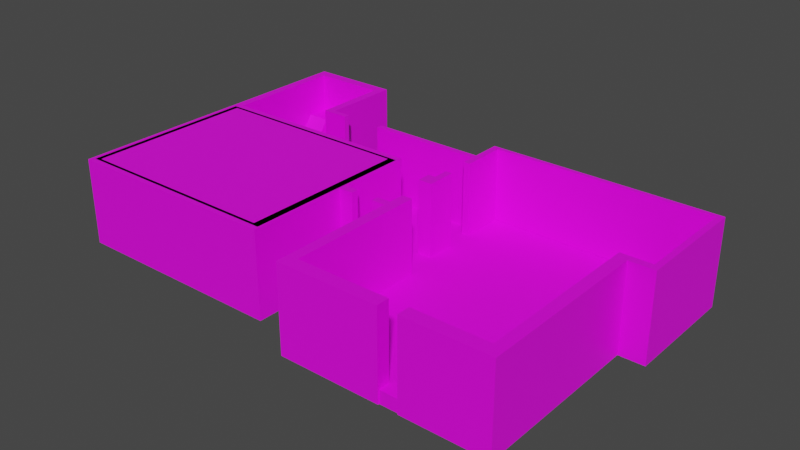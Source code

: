 # Source: pizza_house.blend  (saved by Blender 2.91.10; exported with 4.5.12 LTS)
import bpy
from mathutils import Matrix  # noqa: F401  (used for matrix-valued properties, if any)

bpy.ops.wm.read_factory_settings(use_empty=True)
scene = bpy.context.scene
scene.name = 'Scene'

# ---- collections
col_collection = bpy.data.collections.new('Collection'); scene.collection.children.link(col_collection)
col_collection_2 = bpy.data.collections.new('Collection 2'); scene.collection.children.link(col_collection_2)
col_collection_4 = bpy.data.collections.new('Collection 4'); scene.collection.children.link(col_collection_4)

# ---- images (referenced by path relative to the original .blend; pixels are not part of the script)
import os
ASSET_DIR = os.environ.get("B2B_ASSET_DIR", "")  # directory of the original .blend (textures are referenced by path, not embedded)
HERE = os.path.dirname(os.path.abspath(__file__))  # packed textures are extracted next to this script under _unpacked/

def load_image(name, relpath, width, height, colorspace="sRGB"):
    """Load a texture the original file referenced (path relative to the .blend, or extracted next to this script)."""
    p = next((c for c in (os.path.join(HERE, relpath), os.path.join(ASSET_DIR, relpath)) if relpath and os.path.exists(c)), "")
    if p:
        img = bpy.data.images.load(p, check_existing=True)
        img.name = name
    else:  # same state as the original file: an image datablock whose file is absent (Cycles renders it pink)
        img = bpy.data.images.new(name, width, height)
        img.source = "FILE"
        img.filepath = "//" + (relpath or name)
    img.colorspace_settings.name = colorspace
    return img
img_pizza_png = load_image('pizza.png', 'pizza.png', 1024, 1024, 'sRGB')
img_123ff2fe58086262ea9aad1811ffd2e8_jpg = load_image('123ff2fe58086262ea9aad1811ffd2e8.jpg', '123ff2fe58086262ea9aad1811ffd2e8.jpg', 1024, 1024, 'sRGB')

# ---- materials (node trees are filled in below, after node groups)
mat_material_002 = bpy.data.materials.new('Material.002')
mat_material_002.use_transparent_shadow = False
mat_material_004 = bpy.data.materials.new('Material.004')
mat_material_004.use_transparent_shadow = False
mat_material_003 = bpy.data.materials.new('Material.003')
mat_material_003.use_transparent_shadow = False
mat_material_001 = bpy.data.materials.new('Material.001')
mat_material_001.use_transparent_shadow = False

# ---- material node trees
mat_material_002.use_nodes = True; mat_material_002.node_tree.nodes.clear()
_N = mat_material_002.node_tree.nodes; _L = mat_material_002.node_tree.links
n0 = _N.new('ShaderNodeBsdfPrincipled'); n0.name = 'Principled BSDF'; n0.location = (10, 300)
n0.distribution = 'GGX'
n0.subsurface_method = 'BURLEY'
n0.inputs[3].default_value = 1.45
n0.inputs[27].default_value = (0.0, 0.0, 0.0, 1.0)
n0.inputs[28].default_value = 1.0
n1 = _N.new('ShaderNodeOutputMaterial'); n1.name = 'Material Output'; n1.location = (300, 300)
n2 = _N.new('ShaderNodeTexImage'); n2.name = 'Image Texture'; n2.location = (-369, 190)
n2.image = img_pizza_png
_L.new(n0.outputs[0], n1.inputs[0])
_L.new(n2.outputs[0], n0.inputs[0])
n1.is_active_output = True
mat_material_004.use_nodes = True; mat_material_004.node_tree.nodes.clear()
_N = mat_material_004.node_tree.nodes; _L = mat_material_004.node_tree.links
n0 = _N.new('ShaderNodeBsdfPrincipled'); n0.name = 'Principled BSDF'; n0.location = (10, 300)
n0.distribution = 'GGX'
n0.subsurface_method = 'BURLEY'
n0.inputs[3].default_value = 1.45
n0.inputs[27].default_value = (0.0, 0.0, 0.0, 1.0)
n0.inputs[28].default_value = 1.0
n1 = _N.new('ShaderNodeOutputMaterial'); n1.name = 'Material Output'; n1.location = (300, 300)
n2 = _N.new('ShaderNodeTexImage'); n2.name = 'Image Texture'; n2.location = (-544, 97)
n2.image = img_pizza_png
_L.new(n0.outputs[0], n1.inputs[0])
_L.new(n2.outputs[0], n0.inputs[0])
n1.is_active_output = True
mat_material_003.use_nodes = True; mat_material_003.node_tree.nodes.clear()
_N = mat_material_003.node_tree.nodes; _L = mat_material_003.node_tree.links
n0 = _N.new('ShaderNodeBsdfPrincipled'); n0.name = 'Principled BSDF'; n0.location = (10, 300)
n0.distribution = 'GGX'
n0.subsurface_method = 'BURLEY'
n0.inputs[3].default_value = 1.45
n0.inputs[27].default_value = (0.0, 0.0, 0.0, 1.0)
n0.inputs[28].default_value = 1.0
n1 = _N.new('ShaderNodeOutputMaterial'); n1.name = 'Material Output'; n1.location = (300, 300)
n2 = _N.new('ShaderNodeTexImage'); n2.name = 'Image Texture'; n2.location = (-527, 139)
n2.image = img_pizza_png
_L.new(n0.outputs[0], n1.inputs[0])
_L.new(n2.outputs[0], n0.inputs[0])
n1.is_active_output = True
mat_material_001.use_nodes = True; mat_material_001.node_tree.nodes.clear()
_N = mat_material_001.node_tree.nodes; _L = mat_material_001.node_tree.links
n0 = _N.new('ShaderNodeBsdfPrincipled'); n0.name = 'Principled BSDF'; n0.location = (10, 300)
n0.distribution = 'GGX'
n0.subsurface_method = 'BURLEY'
n0.inputs[3].default_value = 1.45
n0.inputs[27].default_value = (0.0, 0.0, 0.0, 1.0)
n0.inputs[28].default_value = 1.0
n1 = _N.new('ShaderNodeOutputMaterial'); n1.name = 'Material Output'; n1.location = (300, 300)
n2 = _N.new('ShaderNodeTexImage'); n2.name = 'Image Texture'; n2.location = (-311, 97)
n2.image = img_123ff2fe58086262ea9aad1811ffd2e8_jpg
_L.new(n0.outputs[0], n1.inputs[0])
_L.new(n2.outputs[0], n0.inputs[0])
n1.is_active_output = True

# ---- world
world_world = bpy.data.worlds.new('World'); scene.world = world_world
world_world.use_nodes = True; world_world.node_tree.nodes.clear()
_N = world_world.node_tree.nodes; _L = world_world.node_tree.links
n0 = _N.new('ShaderNodeOutputWorld'); n0.name = 'World Output'; n0.location = (300, 300)
n1 = _N.new('ShaderNodeBackground'); n1.name = 'Background'; n1.location = (10, 300)
n1.inputs[0].default_value = (0.05088, 0.05088, 0.05088, 1.0)
_L.new(n1.outputs[0], n0.inputs[0])
n0.is_active_output = True
world_world.color = (0.05088, 0.05088, 0.05088)
world_world.use_sun_shadow = False
world_world.sun_shadow_jitter_overblur = 0.0

# ---- meshes
me_plane_003 = bpy.data.meshes.new('Plane.003')
me_plane_003.from_pydata([(-1.305, 10.76, -1.0), (-1.305, 10.76, 5.707), (-0.6241, 10.76, -1.0), (-0.6241, 10.76, 5.707), (-1.305, 11.57, -1.0), (-1.305, 11.57, 5.707), (-0.6241, 11.57, -1.0), (-0.6241, 11.57, 5.707), (5.107, 10.76, -1.0), (5.107, 10.76, 5.707), (5.107, 11.57, -1.0), (5.107, 11.57, 5.707), (5.781, 10.76, -1.0), (5.781, 10.76, 5.707), (5.781, 11.57, -1.0), (5.781, 11.57, 5.707), (5.107, 5.306, -1.0), (5.107, 5.306, 5.707), (5.781, 5.306, -1.0), (5.781, 5.306, 5.707), (5.107, 4.857, -1.0), (5.107, 4.857, 5.707), (5.781, 4.857, -1.0), (5.781, 4.857, 5.707), (7.194, 5.306, -1.0), (7.194, 5.306, 5.707), (7.194, 4.857, -1.0), (7.194, 4.857, 5.707), (19.53, 5.306, -1.0), (19.53, 5.306, 5.707), (19.53, 4.857, -1.0), (19.53, 4.857, 5.707), (10.55, 5.306, -1.0), (10.55, 4.857, -1.0), (10.55, 5.306, 5.707), (10.55, 4.857, 5.707), (20.06, 5.306, -1.0), (20.06, 5.306, 5.707), (20.06, 4.857, -1.0), (20.06, 4.857, 5.707), (19.53, 7.233, -1.0), (19.53, 7.233, 5.707), (20.06, 7.233, -1.0), (20.06, 7.233, 5.707), (19.53, 7.581, -1.0), (19.53, 7.581, 5.707), (20.06, 7.581, -1.0), (20.06, 7.581, 5.707), (37.13, 7.233, -1.0), (37.13, 7.233, 5.707), (37.13, 7.581, -1.0), (37.13, 7.581, 5.707), (37.59, 7.233, -1.0), (37.59, 7.233, 5.707), (37.59, 7.581, -1.0), (37.59, 7.581, 5.707), (37.13, -0.901, -1.0), (37.13, -0.901, 5.707), (37.59, -0.901, -1.0), (37.59, -0.901, 5.707), (37.13, -1.49, -1.0), (37.13, -1.49, 5.707), (37.59, -1.49, -1.0), (37.59, -1.49, 5.707), (35.64, -0.901, -1.0), (35.64, -0.901, 5.707), (35.64, -1.49, -1.0), (35.64, -1.49, 5.707), (34.75, -0.901, -1.0), (34.75, -0.901, 5.707), (34.75, -1.49, -1.0), (34.75, -1.49, 5.707), (35.64, -13.88, -1.0), (35.64, -13.88, 5.707), (34.75, -13.88, -1.0), (34.75, -13.88, 5.707), (35.64, -14.9, -1.0), (35.64, -14.9, 5.707), (34.75, -14.9, -1.0), (34.75, -14.9, 5.707), (20.51, -13.88, -1.0), (20.51, -13.88, 5.707), (20.51, -14.9, -1.0), (20.51, -14.9, 5.707), (19.68, -13.88, -1.0), (19.68, -13.88, 5.707), (19.68, -14.9, -1.0), (19.68, -14.9, 5.707), (20.51, -3.154, -1.0), (20.51, -3.154, 5.707), (19.68, -3.154, -1.0), (19.68, -3.154, 5.707), (19.53, 3.84, -1.0), (19.53, 3.84, 5.707), (20.06, 3.84, -1.0), (20.06, 3.84, 5.707), (19.53, 1.753, -1.0), (19.53, 1.753, 5.707), (20.06, 1.753, -1.0), (20.06, 1.753, 5.707), (19.53, -0.5479, -1.0), (19.53, -0.5479, 5.707), (20.06, -0.5479, -1.0), (20.06, -0.5479, 5.707), (19.53, 0.5492, 5.707), (20.06, 0.5492, 5.707), (19.53, 0.5492, -1.0), (20.06, 0.5492, -1.0), (18.95, -0.5479, -1.0), (18.95, -0.5479, 5.707), (18.95, 0.5492, 5.707), (18.95, 0.5492, -1.0), (20.51, -4.428, 5.707), (19.68, -4.428, 5.707), (19.68, -4.428, -1.0), (20.51, -4.428, -1.0), (19.68, -5.01, 5.707), (19.68, -5.01, -1.0), (20.51, -5.01, -1.0), (20.51, -5.01, 5.707), (18.61, -4.428, 5.707), (18.61, -4.428, -1.0), (18.61, -5.01, 5.707), (18.61, -5.01, -1.0), (16.83, -4.428, 5.707), (16.83, -4.428, -1.0), (16.83, -5.01, 5.707), (16.83, -5.01, -1.0), (15.75, -4.428, 5.707), (15.75, -4.428, -1.0), (15.75, -5.01, 5.707), (15.75, -5.01, -1.0), (27.59, -13.88, 5.707), (27.59, -14.9, 5.707), (27.59, -13.88, -1.0), (27.59, -14.9, -1.0), (29.06, -14.9, -1.0), (29.06, -13.88, -1.0), (29.06, -13.88, 5.707), (29.06, -14.9, 5.707), (-0.6241, 0.7757, -1.0), (-0.6241, 0.7757, 5.707), (-0.6241, 1.442, -1.0), (-0.6241, 1.442, 5.707), (15.05, 0.7757, -1.0), (15.05, 0.7757, 5.707), (15.05, 1.442, -1.0), (15.05, 1.442, 5.707), (15.75, 0.7757, -1.0), (15.75, 0.7757, 5.707), (15.75, 1.442, -1.0), (15.75, 1.442, 5.707), (15.05, -12.28, -1.0), (15.05, -12.28, 5.707), (15.75, -12.28, -1.0), (15.75, -12.28, 5.707), (15.05, -12.91, -1.0), (15.05, -12.91, 5.707), (15.75, -12.91, -1.0), (15.75, -12.91, 5.707), (-0.6241, -12.28, -1.0), (-0.6241, -12.28, 5.707), (-0.6241, -12.91, -1.0), (-0.6241, -12.91, 5.707), (-1.305, -12.28, -1.0), (-1.305, -12.28, 5.707), (-1.305, -12.91, -1.0), (-1.305, -12.91, 5.707), (-1.305, 0.7757, -1.0), (-1.305, 0.7757, 5.707), (-1.305, 1.442, -1.0), (-1.305, 1.442, 5.707), (8.186, 1.442, -1.0), (8.186, 1.442, 5.707), (8.186, 0.7757, -1.0), (8.186, 0.7757, 5.707), (6.186, 1.442, -1.0), (6.186, 0.7757, 5.707), (6.186, 1.442, 5.707), (6.186, 0.7757, -1.0), (8.186, 0.7757, 3.714), (6.186, 0.7757, 3.714), (15.05, -5.01, -1.0), (-1.305, 1.442, 5.707), (8.186, 1.442, 3.714), (6.186, 1.442, 3.714), (15.05, -5.01, 5.707), (15.05, -4.428, -1.0), (15.05, -4.428, 5.707)], [], [(170, 183, 1, 0), (1, 3, 7, 5), (2, 3, 143, 142), (0, 2, 142, 170), (3, 1, 183, 143), (4, 5, 7, 6), (0, 1, 5, 4), (7, 3, 9, 11), (2, 0, 4, 6), (8, 10, 14, 12), (2, 6, 10, 8), (3, 2, 8, 9), (6, 7, 11, 10), (13, 12, 14, 15), (10, 11, 15, 14), (11, 9, 13, 15), (12, 13, 19, 18), (16, 18, 22, 20), (13, 9, 17, 19), (8, 12, 18, 16), (9, 8, 16, 17), (21, 20, 22, 23), (17, 16, 20, 21), (19, 17, 21, 23), (19, 23, 27, 25), (33, 32, 28, 30), (23, 22, 26, 27), (18, 19, 25, 24), (22, 18, 24, 26), (29, 31, 39, 37), (32, 34, 29, 28), (34, 35, 31, 29), (35, 33, 30, 31), (96, 97, 99, 98), (92, 94, 95, 93), (33, 35, 34, 32), (24, 25, 27, 26), (36, 37, 39, 38), (31, 30, 92, 93), (30, 28, 36, 38), (36, 28, 40, 42), (43, 42, 48, 49), (29, 37, 43, 41), (28, 29, 41, 40), (37, 36, 42, 43), (44, 45, 47, 46), (41, 43, 47, 45), (40, 41, 45, 44), (42, 40, 44, 46), (51, 49, 53, 55), (42, 46, 50, 48), (47, 43, 49, 51), (46, 47, 51, 50), (53, 52, 54, 55), (50, 51, 55, 54), (48, 50, 54, 52), (53, 49, 57, 59), (59, 57, 61, 63), (52, 53, 59, 58), (48, 52, 58, 56), (49, 48, 56, 57), (61, 60, 62, 63), (57, 56, 64, 65), (56, 58, 62, 60), (58, 59, 63, 62), (67, 65, 69, 71), (56, 60, 66, 64), (61, 57, 65, 67), (60, 61, 67, 66), (69, 68, 70, 71), (65, 64, 68, 69), (64, 66, 70, 68), (70, 66, 72, 74), (74, 72, 76, 78), (67, 71, 75, 73), (71, 70, 74, 75), (66, 67, 73, 72), (76, 77, 79, 78), (133, 132, 81, 83), (73, 75, 79, 77), (72, 73, 77, 76), (83, 81, 85, 87), (132, 134, 80, 81), (134, 135, 82, 80), (135, 133, 83, 82), (85, 84, 86, 87), (82, 83, 87, 86), (80, 82, 86, 84), (113, 112, 89, 91), (89, 88, 90, 91), (114, 113, 91, 90), (115, 114, 90, 88), (112, 115, 88, 89), (99, 97, 104, 105), (38, 39, 95, 94), (30, 38, 94, 92), (39, 31, 93, 95), (105, 104, 101, 103), (97, 96, 106, 104), (96, 98, 107, 106), (98, 99, 105, 107), (101, 100, 102, 103), (100, 101, 109, 108), (106, 107, 102, 100), (107, 105, 103, 102), (110, 111, 108, 109), (104, 106, 111, 110), (106, 100, 108, 111), (101, 104, 110, 109), (119, 118, 115, 112), (118, 117, 114, 115), (117, 116, 122, 123), (116, 119, 112, 113), (85, 81, 119, 116), (84, 85, 116, 117), (80, 84, 117, 118), (81, 80, 118, 119), (114, 117, 123, 121), (116, 113, 120, 122), (113, 114, 121, 120), (125, 127, 131, 129), (124, 125, 129, 128), (127, 126, 130, 131), (126, 124, 128, 130), (121, 123, 122, 120), (125, 124, 126, 127), (138, 137, 136, 139), (133, 135, 134, 132), (79, 75, 138, 139), (75, 74, 137, 138), (74, 78, 136, 137), (78, 79, 139, 136), (142, 140, 168, 170), (184, 173, 147), (186, 182, 152, 153), (181, 177, 141), (172, 146, 144, 174), (178, 143, 141, 177), (144, 146, 150, 148), (147, 145, 149, 151), (152, 154, 158, 156), (182, 131, 154, 152), (130, 186, 153, 155), (157, 156, 158, 159), (152, 156, 162, 160), (155, 153, 157, 159), (160, 162, 166, 164), (153, 152, 160, 161), (157, 153, 161, 163), (165, 164, 166, 167), (163, 161, 165, 167), (169, 171, 183), (165, 161, 141, 169), (141, 143, 171, 169), (165, 169, 168, 164), (164, 168, 140, 160), (147, 173, 175, 145), (145, 175, 180), (185, 178, 173, 184), (143, 178, 185), (142, 176, 179, 140), (173, 178, 177, 175), (180, 175, 177, 181), (172, 174, 180, 184), (144, 145, 180, 174), (140, 141, 161, 160), (179, 181, 141, 140), (142, 143, 185, 176), (180, 181, 185, 184), (168, 169, 183, 170), (162, 163, 167, 166), (156, 157, 163, 162), (154, 155, 159, 158), (131, 130, 155, 154), (146, 147, 151, 150), (150, 151, 149, 148), (172, 184, 147, 146), (179, 176, 185, 181), (128, 188, 186, 130), (187, 129, 131, 182), (188, 187, 182, 186), (145, 144, 187, 188), (144, 148, 129, 187), (149, 145, 188, 128), (148, 149, 128, 129)])
_uv = me_plane_003.uv_layers.new(name='UVMap')
_uv.uv.foreach_set('vector', [0.6986, 0.2857, 0.6986, 0.7143, 1.294, 0.7143, 1.294, 0.2857, -0.7427, 1.294, -0.6992, 1.294, -0.6992, 1.346, -0.7427, 1.346, 1.294, 0.2857, 1.294, 0.7143, 0.6986, 0.7143, 0.6986, 0.2857, -0.7427, 1.294, -0.6992, 1.294, -0.6992, 0.6986, -0.7427, 0.6986, -0.6992, 1.294, -0.7427, 1.294, -0.7427, 0.6986, -0.6992, 0.6986, -0.7427, 0.2857, -0.7427, 0.7143, -0.6992, 0.7143, -0.6992, 0.2857, 1.294, 0.2857, 1.294, 0.7143, 1.346, 0.7143, 1.346, 0.2857, -0.6992, 1.346, -0.6992, 1.294, -0.333, 1.294, -0.333, 1.346, -0.6992, 1.294, -0.7427, 1.294, -0.7427, 1.346, -0.6992, 1.346, -0.333, 1.294, -0.333, 1.346, -0.2899, 1.346, -0.2899, 1.294, -0.6992, 1.294, -0.6992, 1.346, -0.333, 1.346, -0.333, 1.294, -0.6992, 0.7143, -0.6992, 0.2857, -0.333, 0.2857, -0.333, 0.7143, -0.6992, 0.2857, -0.6992, 0.7143, -0.333, 0.7143, -0.333, 0.2857, 1.294, 0.7143, 1.294, 0.2857, 1.346, 0.2857, 1.346, 0.7143, -0.333, 0.2857, -0.333, 0.7143, -0.2899, 0.7143, -0.2899, 0.2857, -0.333, 1.346, -0.333, 1.294, -0.2899, 1.294, -0.2899, 1.346, 1.294, 0.2857, 1.294, 0.7143, 0.9455, 0.7143, 0.9455, 0.2857, -0.333, 0.9455, -0.2899, 0.9455, -0.2899, 0.9168, -0.333, 0.9168, -0.2899, 1.294, -0.333, 1.294, -0.333, 0.9455, -0.2899, 0.9455, -0.333, 1.294, -0.2899, 1.294, -0.2899, 0.9455, -0.333, 0.9455, 1.294, 0.7143, 1.294, 0.2857, 0.9455, 0.2857, 0.9455, 0.7143, -0.333, 0.7143, -0.333, 0.2857, -0.2899, 0.2857, -0.2899, 0.7143, 0.9455, 0.7143, 0.9455, 0.2857, 0.9168, 0.2857, 0.9168, 0.7143, -0.2899, 0.9455, -0.333, 0.9455, -0.333, 0.9168, -0.2899, 0.9168, -0.2899, 0.9455, -0.2899, 0.9168, -0.1996, 0.9168, -0.1996, 0.9455, 0.01457, 0.9168, 0.01457, 0.9455, 0.5886, 0.9455, 0.5886, 0.9168, -0.2899, 0.7143, -0.2899, 0.2857, -0.1996, 0.2857, -0.1996, 0.7143, -0.2899, 0.2857, -0.2899, 0.7143, -0.1996, 0.7143, -0.1996, 0.2857, -0.2899, 0.9168, -0.2899, 0.9455, -0.1996, 0.9455, -0.1996, 0.9168, 0.5886, 0.9455, 0.5886, 0.9168, 0.6228, 0.9168, 0.6228, 0.9455, 0.01457, 0.2857, 0.01457, 0.7143, 0.5886, 0.7143, 0.5886, 0.2857, 0.01457, 0.9455, 0.01457, 0.9168, 0.5886, 0.9168, 0.5886, 0.9455, 0.01457, 0.7143, 0.01457, 0.2857, 0.5886, 0.2857, 0.5886, 0.7143, 0.5886, 0.2857, 0.5886, 0.7143, 0.6228, 0.7143, 0.6228, 0.2857, 0.5886, 0.2857, 0.6228, 0.2857, 0.6228, 0.7143, 0.5886, 0.7143, 0.9168, 0.2857, 0.9168, 0.7143, 0.9455, 0.7143, 0.9455, 0.2857, 0.9455, 0.2857, 0.9455, 0.7143, 0.9168, 0.7143, 0.9168, 0.2857, 0.9455, 0.2857, 0.9455, 0.7143, 0.9168, 0.7143, 0.9168, 0.2857, 0.9168, 0.7143, 0.9168, 0.2857, 0.8518, 0.2857, 0.8518, 0.7143, 0.5886, 0.9168, 0.5886, 0.9455, 0.6228, 0.9455, 0.6228, 0.9168, 0.6228, 0.9455, 0.5886, 0.9455, 0.5886, 1.069, 0.6228, 1.069, 0.6228, 0.7143, 0.6228, 0.2857, 1.714, 0.2857, 1.714, 0.7143, 0.5886, 0.9455, 0.6228, 0.9455, 0.6228, 1.069, 0.5886, 1.069, 0.9455, 0.2857, 0.9455, 0.7143, 1.069, 0.7143, 1.069, 0.2857, 0.9455, 0.7143, 0.9455, 0.2857, 1.069, 0.2857, 1.069, 0.7143, 0.5886, 0.2857, 0.5886, 0.7143, 0.6228, 0.7143, 0.6228, 0.2857, 0.5886, 1.069, 0.6228, 1.069, 0.6228, 1.091, 0.5886, 1.091, 1.069, 0.2857, 1.069, 0.7143, 1.091, 0.7143, 1.091, 0.2857, 0.6228, 1.069, 0.5886, 1.069, 0.5886, 1.091, 0.6228, 1.091, 1.714, 1.091, 1.714, 1.069, 1.743, 1.069, 1.743, 1.091, 0.6228, 1.069, 0.6228, 1.091, 1.714, 1.091, 1.714, 1.069, 0.6228, 1.091, 0.6228, 1.069, 1.714, 1.069, 1.714, 1.091, 0.6228, 0.2857, 0.6228, 0.7143, 1.714, 0.7143, 1.714, 0.2857, 1.069, 0.7143, 1.069, 0.2857, 1.091, 0.2857, 1.091, 0.7143, 1.714, 0.2857, 1.714, 0.7143, 1.743, 0.7143, 1.743, 0.2857, 1.714, 1.069, 1.714, 1.091, 1.743, 1.091, 1.743, 1.069, 1.743, 1.069, 1.714, 1.069, 1.714, 0.5488, 1.743, 0.5488, 1.743, 0.5488, 1.714, 0.5488, 1.714, 0.5112, 1.743, 0.5112, 1.069, 0.2857, 1.069, 0.7143, 0.5488, 0.7143, 0.5488, 0.2857, 1.714, 1.069, 1.743, 1.069, 1.743, 0.5488, 1.714, 0.5488, 1.069, 0.7143, 1.069, 0.2857, 0.5488, 0.2857, 0.5488, 0.7143, 1.714, 0.7143, 1.714, 0.2857, 1.743, 0.2857, 1.743, 0.7143, 1.714, 0.7143, 1.714, 0.2857, 1.618, 0.2857, 1.618, 0.7143, 1.714, 0.5488, 1.743, 0.5488, 1.743, 0.5112, 1.714, 0.5112, 0.5488, 0.2857, 0.5488, 0.7143, 0.5112, 0.7143, 0.5112, 0.2857, 1.618, 0.5112, 1.618, 0.5488, 1.561, 0.5488, 1.561, 0.5112, 1.714, 0.5488, 1.714, 0.5112, 1.618, 0.5112, 1.618, 0.5488, 1.714, 0.5112, 1.714, 0.5488, 1.618, 0.5488, 1.618, 0.5112, 1.714, 0.2857, 1.714, 0.7143, 1.618, 0.7143, 1.618, 0.2857, 0.5488, 0.7143, 0.5488, 0.2857, 0.5112, 0.2857, 0.5112, 0.7143, 1.618, 0.7143, 1.618, 0.2857, 1.561, 0.2857, 1.561, 0.7143, 1.618, 0.5488, 1.618, 0.5112, 1.561, 0.5112, 1.561, 0.5488, 1.561, 0.5112, 1.618, 0.5112, 1.618, -0.2806, 1.561, -0.2806, 1.561, -0.2806, 1.618, -0.2806, 1.618, -0.3456, 1.561, -0.3456, 1.618, 0.5112, 1.561, 0.5112, 1.561, -0.2806, 1.618, -0.2806, 0.5112, 0.7143, 0.5112, 0.2857, -0.2806, 0.2857, -0.2806, 0.7143, 0.5112, 0.2857, 0.5112, 0.7143, -0.2806, 0.7143, -0.2806, 0.2857, 1.618, 0.2857, 1.618, 0.7143, 1.561, 0.7143, 1.561, 0.2857, 1.103, -0.3456, 1.103, -0.2806, 0.6515, -0.2806, 0.6515, -0.3456, 1.618, -0.2806, 1.561, -0.2806, 1.561, -0.3456, 1.618, -0.3456, -0.2806, 0.2857, -0.2806, 0.7143, -0.3456, 0.7143, -0.3456, 0.2857, 0.6515, -0.3456, 0.6515, -0.2806, 0.5983, -0.2806, 0.5983, -0.3456, 1.103, 0.7143, 1.103, 0.2857, 0.6515, 0.2857, 0.6515, 0.7143, 1.103, -0.2806, 1.103, -0.3456, 0.6515, -0.3456, 0.6515, -0.2806, 1.103, 0.2857, 1.103, 0.7143, 0.6515, 0.7143, 0.6515, 0.2857, -0.2806, 0.7143, -0.2806, 0.2857, -0.3456, 0.2857, -0.3456, 0.7143, 0.6515, 0.2857, 0.6515, 0.7143, 0.5983, 0.7143, 0.5983, 0.2857, 0.6515, -0.2806, 0.6515, -0.3456, 0.5983, -0.3456, 0.5983, -0.2806, 0.5983, 0.3235, 0.6515, 0.3235, 0.6515, 0.4049, 0.5983, 0.4049, 0.6515, 0.7143, 0.6515, 0.2857, 0.5983, 0.2857, 0.5983, 0.7143, 0.3235, 0.2857, 0.3235, 0.7143, 0.4049, 0.7143, 0.4049, 0.2857, 0.6515, 0.3235, 0.5983, 0.3235, 0.5983, 0.4049, 0.6515, 0.4049, 0.3235, 0.7143, 0.3235, 0.2857, 0.4049, 0.2857, 0.4049, 0.7143, 0.6228, 0.7184, 0.5886, 0.7184, 0.5886, 0.6415, 0.6228, 0.6415, 0.9168, 0.2857, 0.9168, 0.7143, 0.8518, 0.7143, 0.8518, 0.2857, 0.5886, 0.9168, 0.6228, 0.9168, 0.6228, 0.8518, 0.5886, 0.8518, 0.6228, 0.9168, 0.5886, 0.9168, 0.5886, 0.8518, 0.6228, 0.8518, 0.6228, 0.6415, 0.5886, 0.6415, 0.5886, 0.5714, 0.6228, 0.5714, 0.7184, 0.7143, 0.7184, 0.2857, 0.6415, 0.2857, 0.6415, 0.7143, 0.5886, 0.7184, 0.6228, 0.7184, 0.6228, 0.6415, 0.5886, 0.6415, 0.7184, 0.2857, 0.7184, 0.7143, 0.6415, 0.7143, 0.6415, 0.2857, 0.5886, 0.7143, 0.5886, 0.2857, 0.6228, 0.2857, 0.6228, 0.7143, 0.5886, 0.2857, 0.5886, 0.7143, 0.5518, 0.7143, 0.5518, 0.2857, 0.5886, 0.6415, 0.6228, 0.6415, 0.6228, 0.5714, 0.5886, 0.5714, 0.6415, 0.2857, 0.6415, 0.7143, 0.5714, 0.7143, 0.5714, 0.2857, 0.6415, 0.7143, 0.6415, 0.2857, 0.5714, 0.2857, 0.5714, 0.7143, 0.5886, 0.7143, 0.5886, 0.2857, 0.5518, 0.2857, 0.5518, 0.7143, 0.5886, 0.6415, 0.5886, 0.5714, 0.5518, 0.5714, 0.5518, 0.6415, 0.5886, 0.5714, 0.5886, 0.6415, 0.5518, 0.6415, 0.5518, 0.5714, 0.2862, 0.7143, 0.2862, 0.2857, 0.3235, 0.2857, 0.3235, 0.7143, 0.6515, 0.2862, 0.5983, 0.2862, 0.5983, 0.3235, 0.6515, 0.3235, 0.5983, 0.2857, 0.5983, 0.7143, 0.5299, 0.7143, 0.5299, 0.2857, 0.5983, 0.2862, 0.6515, 0.2862, 0.6515, 0.3235, 0.5983, 0.3235, 0.5983, -0.2806, 0.6515, -0.2806, 0.6515, 0.2862, 0.5983, 0.2862, -0.2806, 0.2857, -0.2806, 0.7143, 0.2862, 0.7143, 0.2862, 0.2857, 0.6515, -0.2806, 0.5983, -0.2806, 0.5983, 0.2862, 0.6515, 0.2862, -0.2806, 0.7143, -0.2806, 0.2857, 0.2862, 0.2857, 0.2862, 0.7143, 0.5983, 0.3235, 0.5983, 0.2862, 0.5299, 0.2862, 0.5299, 0.3235, 0.5983, 0.2862, 0.5983, 0.3235, 0.5299, 0.3235, 0.5299, 0.2862, 0.5983, 0.7143, 0.5983, 0.2857, 0.5299, 0.2857, 0.5299, 0.7143, 0.4159, 0.3235, 0.4159, 0.2862, 0.3469, 0.2862, 0.3469, 0.3235, 0.4159, 0.7143, 0.4159, 0.2857, 0.3469, 0.2857, 0.3469, 0.7143, 0.4159, 0.2857, 0.4159, 0.7143, 0.3469, 0.7143, 0.3469, 0.2857, 0.4159, 0.2862, 0.4159, 0.3235, 0.3469, 0.3235, 0.3469, 0.2862, 0.3235, 0.2857, 0.2862, 0.2857, 0.2862, 0.7143, 0.3235, 0.7143, 0.3235, 0.2857, 0.3235, 0.7143, 0.2862, 0.7143, 0.2862, 0.2857, -0.2806, 0.7143, -0.2806, 0.2857, -0.3456, 0.2857, -0.3456, 0.7143, -0.3456, 0.7143, -0.3456, 0.2857, -0.2806, 0.2857, -0.2806, 0.7143, 1.561, -0.3456, 1.561, -0.2806, 1.197, -0.2806, 1.197, -0.3456, 1.561, 0.7143, 1.561, 0.2857, 1.197, 0.2857, 1.197, 0.7143, 1.561, -0.2806, 1.561, -0.3456, 1.197, -0.3456, 1.197, -0.2806, 1.561, 0.2857, 1.561, 0.7143, 1.197, 0.7143, 1.197, 0.2857, -0.6992, 0.6986, -0.6992, 0.656, -0.7427, 0.656, -0.7427, 0.6986, -0.1362, 0.587, -0.1362, 0.7143, 0.3026, 0.7143, 0.2862, 0.7143, 0.2862, 0.2857, -0.178, 0.2857, -0.178, 0.7143, -0.264, 0.587, -0.264, 0.7143, -0.6992, 0.7143, -0.1362, 0.6986, 0.3026, 0.6986, 0.3026, 0.656, -0.1362, 0.656, -0.264, 0.6986, -0.6992, 0.6986, -0.6992, 0.656, -0.264, 0.656, 0.3026, 0.656, 0.3026, 0.6986, 0.3469, 0.6986, 0.3469, 0.656, 0.3026, 0.6986, 0.3026, 0.656, 0.3469, 0.656, 0.3469, 0.6986, 0.3026, -0.178, 0.3469, -0.178, 0.3469, -0.2186, 0.3026, -0.2186, 0.3026, 0.2862, 0.3469, 0.2862, 0.3469, -0.178, 0.3026, -0.178, 0.3469, 0.2862, 0.3026, 0.2862, 0.3026, -0.178, 0.3469, -0.178, 0.3026, 0.7143, 0.3026, 0.2857, 0.3469, 0.2857, 0.3469, 0.7143, 0.3026, -0.178, 0.3026, -0.2186, -0.6992, -0.2186, -0.6992, -0.178, 0.3469, -0.178, 0.3026, -0.178, 0.3026, -0.2186, 0.3469, -0.2186, -0.6992, -0.178, -0.6992, -0.2186, -0.7427, -0.2186, -0.7427, -0.178, 0.3026, 0.7143, 0.3026, 0.2857, -0.6992, 0.2857, -0.6992, 0.7143, 0.3026, -0.2186, 0.3026, -0.178, -0.6992, -0.178, -0.6992, -0.2186, -0.178, 0.7143, -0.178, 0.2857, -0.2186, 0.2857, -0.2186, 0.7143, -0.6992, -0.2186, -0.6992, -0.178, -0.7427, -0.178, -0.7427, -0.2186, -0.7427, 0.656, -0.7427, 0.6986, -0.7427, 0.6986, -0.7427, -0.178, -0.6992, -0.178, -0.6992, 0.656, -0.7427, 0.656, -0.6992, 0.656, -0.6992, 0.6986, -0.7427, 0.6986, -0.7427, 0.656, -0.178, 0.7143, 0.656, 0.7143, 0.656, 0.2857, -0.178, 0.2857, -0.7427, -0.178, -0.7427, 0.656, -0.6992, 0.656, -0.6992, -0.178, 0.3026, 0.6986, -0.1362, 0.6986, -0.1362, 0.656, 0.3026, 0.656, 0.3026, 0.7143, -0.1362, 0.7143, -0.1362, 0.587, -0.264, 0.587, -0.264, 0.7143, -0.1362, 0.7143, -0.1362, 0.587, -0.6992, 0.7143, -0.264, 0.7143, -0.264, 0.587, -0.6992, 0.6986, -0.264, 0.6986, -0.264, 0.656, -0.6992, 0.656, -0.1362, 0.6986, -0.264, 0.6986, -0.264, 0.656, -0.1362, 0.656, -0.1362, 0.587, -0.1362, 0.7143, -0.264, 0.7143, -0.264, 0.587, 0.6986, 0.2857, 0.656, 0.2857, 0.656, 0.587, 0.6986, 0.587, 0.3026, 0.2857, 0.3026, 0.7143, -0.1362, 0.587, -0.1362, 0.2857, 0.656, 0.2857, 0.656, 0.7143, -0.178, 0.7143, -0.178, 0.2857, -0.264, 0.2857, -0.264, 0.587, -0.6992, 0.7143, -0.6992, 0.2857, -0.6992, 0.2857, -0.6992, 0.7143, -0.264, 0.587, -0.264, 0.2857, -0.1362, 0.656, -0.264, 0.656, -0.264, 0.6986, -0.1362, 0.6986, 0.656, 0.2857, 0.656, 0.7143, 0.6986, 0.7143, 0.6986, 0.2857, -0.6992, 0.2857, -0.6992, 0.7143, -0.7427, 0.7143, -0.7427, 0.2857, 0.3026, 0.2857, 0.3026, 0.7143, -0.6992, 0.7143, -0.6992, 0.2857, -0.178, 0.2857, -0.178, 0.7143, -0.2186, 0.7143, -0.2186, 0.2857, 0.2862, 0.2857, 0.2862, 0.7143, -0.178, 0.7143, -0.178, 0.2857, 0.3026, 0.2857, 0.3026, 0.7143, 0.3469, 0.7143, 0.3469, 0.2857, 0.6986, 0.2857, 0.6986, 0.7143, 0.656, 0.7143, 0.656, 0.2857, -0.1362, 0.2857, -0.1362, 0.587, 0.3026, 0.7143, 0.3026, 0.2857, 0.656, 0.2857, 0.6986, 0.2857, 0.6986, 0.587, 0.656, 0.587, 0.3469, 0.3235, 0.3026, 0.3235, 0.3026, 0.2862, 0.3469, 0.2862, 0.3026, 0.3235, 0.3469, 0.3235, 0.3469, 0.2862, 0.3026, 0.2862, 0.3235, 0.7143, 0.3235, 0.2857, 0.2862, 0.2857, 0.2862, 0.7143, 0.656, 0.7143, 0.656, 0.2857, 0.3235, 0.2857, 0.3235, 0.7143, 0.3026, 0.656, 0.3469, 0.656, 0.3469, 0.3235, 0.3026, 0.3235, 0.3469, 0.656, 0.3026, 0.656, 0.3026, 0.3235, 0.3469, 0.3235, 0.656, 0.2857, 0.656, 0.7143, 0.3235, 0.7143, 0.3235, 0.2857])
me_plane_003.materials.append(mat_material_002)
me_plane_003.use_remesh_fix_poles = True
me_plane_003.use_remesh_preserve_attributes = False
me_plane_003.use_mirror_vertex_groups = False
me_plane_003.update()
me_plane_004 = bpy.data.meshes.new('Plane.004')
me_plane_004.from_pydata([(-0.6241, 7.017, -7.629e-06), (1.242, 7.017, -7.629e-06), (-0.6241, 9.017, 2.67), (1.242, 9.017, 2.67), (-0.6241, 10.76, 2.67), (1.242, 10.76, 2.67), (5.107, 9.017, 5.707), (5.107, 10.76, 5.707), (1.242, 9.017, -7.54e-06), (5.107, 9.017, -7.629e-06), (-0.6241, 9.017, -7.629e-06), (-0.6241, 10.76, -7.629e-06), (1.242, 10.76, -7.629e-06), (5.107, 10.76, -7.629e-06)], [], [(0, 1, 3, 2), (2, 3, 5, 4), (5, 3, 6, 7), (6, 3, 8, 9), (3, 1, 8), (2, 4, 11, 10), (0, 2, 10), (5, 7, 13, 12), (4, 5, 12, 11), (7, 6, 9, 13), (8, 12, 13, 9), (0, 10, 11, 12, 8, 1)])
_uv = me_plane_004.uv_layers.new(name='UVMap')
_uv.uv.foreach_set('vector', [0.0, 0.002069, 0.3256, 0.002069, 0.3256, 0.468, 0.0, 0.468, 0.0, 0.522, 0.3256, 0.522, 0.3256, 0.827, 0.0, 0.827, 0.3256, 0.827, 0.3256, 0.522, 1.0, 0.522, 1.0, 0.827, 1.0, 0.9979, 0.3256, 0.468, 0.3256, 0.002069, 1.0, 0.002069, 0.522, 0.468, 0.173, 0.002069, 0.522, 0.002069, 0.522, 0.468, 0.827, 0.468, 0.827, 0.002069, 0.522, 0.002069, 0.173, 0.002069, 0.522, 0.468, 0.522, 0.002069, 0.3256, 0.468, 1.0, 0.9979, 1.0, 0.002069, 0.3256, 0.002069, 0.0, 0.468, 0.3256, 0.468, 0.3256, 0.002069, 0.0, 0.002069, 0.827, 0.9979, 0.522, 0.9979, 0.522, 0.002069, 0.827, 0.002069, 0.3256, 0.522, 0.3256, 0.827, 1.0, 0.827, 1.0, 0.522, 0.0, 0.173, 0.0, 0.522, 0.0, 0.827, 0.3256, 0.827, 0.3256, 0.522, 0.3256, 0.173])
me_plane_004.materials.append(mat_material_004)
me_plane_004.use_remesh_fix_poles = True
me_plane_004.use_remesh_preserve_attributes = False
me_plane_004.use_mirror_vertex_groups = False
me_plane_004.update()
me_plane_002 = bpy.data.meshes.new('Plane.002')
me_plane_002.from_pydata([(-1.0, -12.52, 0.0), (15.63, -12.52, 0.0), (-1.0, 1.0, 0.0), (15.63, 1.0, 0.0), (-1.0, 1.0, -1.0), (-1.0, -12.52, -1.0), (15.63, -12.52, -1.0), (15.63, 1.0, -1.0)], [], [(0, 1, 3, 2), (5, 4, 7, 6), (1, 6, 7, 3), (2, 4, 5, 0), (3, 7, 4, 2), (0, 5, 6, 1)])
_uv = me_plane_002.uv_layers.new(name='UVMap')
_uv.uv.foreach_set('vector', [0.0, 0.0, 1.0, 0.0, 1.0, 1.0, 0.0, 1.0, 0.0, 0.0, 0.0, 1.0, 1.0, 1.0, 1.0, 0.0, 1.0, 0.0, 1.0, 0.0, 1.0, 1.0, 1.0, 1.0, 0.0, 1.0, 0.0, 1.0, 0.0, 0.0, 0.0, 0.0, 1.0, 1.0, 1.0, 1.0, 0.0, 1.0, 0.0, 1.0, 0.0, 0.0, 0.0, 0.0, 1.0, 0.0, 1.0, 0.0])
me_plane_002.materials.append(mat_material_003)
me_plane_002.use_remesh_fix_poles = True
me_plane_002.use_remesh_preserve_attributes = False
me_plane_002.use_mirror_vertex_groups = False
me_plane_002.update()
me_plane_001 = bpy.data.meshes.new('Plane.001')
me_plane_001.from_pydata([(-1.0, -12.52, 0.0), (35.55, -12.52, 0.0), (-1.0, 4.969, 0.0), (35.55, 4.969, 0.0), (-1.0, 4.969, -1.0), (-1.0, -12.52, -1.0), (35.55, -12.52, -1.0), (35.55, 4.969, -1.0), (20.08, 4.969, 0.0), (-1.0, 11.77, 0.0), (20.08, 4.969, -1.0), (-1.0, 11.77, -1.0), (10.55, 4.969, -1.0), (10.55, -12.52, -1.0), (10.55, 4.969, 0.0), (10.55, -12.52, 0.0), (20.08, -12.52, 0.0), (20.08, -12.52, -1.0), (30.94, 4.969, 0.0), (30.94, 4.969, -1.0), (30.94, -12.52, 0.0), (30.94, -12.52, -1.0), (-1.0, -1.003, 0.0), (35.55, -1.003, 0.0), (-1.0, -1.003, -1.0), (35.55, -1.003, -1.0), (10.55, -1.003, -1.0), (10.55, -1.003, 0.0), (20.08, -1.003, -1.0), (20.08, -1.003, 0.0), (30.94, -1.003, -1.0), (30.94, -1.003, 0.0), (37.2, 4.969, 0.0), (37.2, 4.969, -1.0), (37.2, -1.003, 0.0), (37.2, -1.003, -1.0), (35.55, 7.203, 0.0), (35.55, 7.203, -1.0), (20.08, 7.203, 0.0), (20.08, 7.203, -1.0), (30.94, 7.203, 0.0), (30.94, 7.203, -1.0), (37.2, 7.203, 0.0), (37.2, 7.203, -1.0), (35.55, -14.8, 0.0), (35.55, -14.8, -1.0), (20.08, -14.8, 0.0), (20.08, -14.8, -1.0), (30.94, -14.8, 0.0), (30.94, -14.8, -1.0), (15.31, -12.52, -1.0), (15.31, -12.52, 0.0), (15.31, 4.969, -1.0), (15.31, 4.969, 0.0), (15.31, -1.003, 0.0), (15.31, -1.003, -1.0), (-1.0, -4.805, 0.0), (-1.0, -4.805, -1.0), (10.55, -4.805, 0.0), (20.08, -4.805, 0.0), (30.94, -4.805, 0.0), (35.55, -4.805, 0.0), (35.55, -4.805, -1.0), (10.55, -4.805, -1.0), (20.08, -4.805, -1.0), (30.94, -4.805, -1.0), (15.31, -4.805, -1.0), (15.31, -4.805, 0.0), (5.446, -12.52, -1.0), (5.446, -12.52, 0.0), (5.446, 4.969, 0.0), (5.446, 4.969, -1.0), (5.446, 11.77, -1.0), (5.446, 11.77, 0.0), (5.446, -1.003, -1.0), (5.446, -1.003, 0.0), (5.446, -4.805, 0.0), (5.446, -4.805, -1.0), (10.55, 4.969, 0.0), (5.446, 4.969, 0.0)], [], [(64, 17, 16, 59), (31, 23, 3, 18), (25, 35, 34, 23), (56, 57, 5, 0), (52, 53, 8, 10), (30, 19, 7, 25), (70, 73, 9, 2), (2, 9, 11, 4), (17, 47, 46, 16), (3, 36, 40, 18), (75, 27, 14, 70), (74, 71, 12, 26), (69, 68, 13, 15), (73, 72, 11, 9), (55, 52, 10, 28), (54, 29, 8, 53), (32, 42, 36, 3), (6, 45, 49, 21), (28, 10, 19, 30), (29, 31, 18, 8), (59, 60, 31, 29), (64, 28, 30, 65), (67, 59, 29, 54), (66, 55, 28, 64), (77, 74, 26, 63), (76, 58, 27, 75), (65, 30, 25, 62), (2, 4, 24, 22), (61, 62, 25, 23), (60, 61, 23, 31), (34, 35, 33, 32), (33, 43, 42, 32), (7, 33, 35, 25), (23, 34, 32, 3), (41, 40, 36, 37), (39, 38, 40, 41), (36, 42, 43, 37), (18, 40, 38, 8), (8, 38, 39, 10), (7, 37, 43, 33), (19, 41, 37, 7), (10, 39, 41, 19), (48, 49, 45, 44), (46, 47, 49, 48), (1, 44, 45, 6), (20, 48, 44, 1), (16, 46, 48, 20), (21, 49, 47, 17), (63, 26, 55, 66), (58, 67, 54, 27), (27, 54, 53, 14), (26, 12, 52, 55), (12, 14, 53, 52), (15, 13, 50, 51), (15, 51, 67, 58), (13, 63, 66, 50), (20, 1, 61, 60), (1, 6, 62, 61), (21, 65, 62, 6), (69, 15, 58, 76), (68, 77, 63, 13), (66, 67, 51, 50), (67, 66, 64, 59), (17, 64, 65, 21), (16, 20, 60, 59), (22, 24, 57, 56), (5, 57, 77, 68), (0, 69, 76, 56), (56, 76, 75, 22), (57, 24, 74, 77), (4, 11, 72, 71), (0, 5, 68, 69), (24, 4, 71, 74), (22, 75, 70, 2), (73, 70, 71, 72), (14, 12, 71, 70), (70, 79, 78, 14)])
_uv = me_plane_001.uv_layers.new(name='UVMap')
_uv.uv.foreach_set('vector', [-1.066, 0.2623, -4.736, 0.2623, -4.736, 0.7377, -1.066, 0.7377, 6.606, 0.7418, 8.795, 0.7418, 8.795, 3.581, 6.606, 3.581, 8.795, 0.2623, 9.582, 0.2623, 9.582, 0.7377, 8.795, 0.7377, -1.066, 0.7377, -1.066, 0.2623, -4.736, 0.2623, -4.736, 0.7377, -0.8292, 0.2623, -0.8292, 0.7377, 1.439, 0.7377, 1.439, 0.2623, 6.606, 0.7418, 6.606, 3.581, 8.795, 3.581, 8.795, 0.7418, -5.517, 3.581, -5.517, 6.816, -8.582, 6.816, -8.582, 3.581, 3.581, 0.7377, 6.816, 0.7377, 6.816, 0.2623, 3.581, 0.2623, -4.736, 0.2623, -5.816, 0.2623, -5.816, 0.7377, -4.736, 0.7377, 8.795, 3.581, 8.795, 4.644, 6.606, 4.644, 6.606, 3.581, -5.517, 0.7418, -3.091, 0.7418, -3.091, 3.581, -5.517, 3.581, -5.517, 0.7418, -5.517, 3.581, -3.091, 3.581, -3.091, 0.7418, -5.517, 0.7377, -5.517, 0.2623, -3.091, 0.2623, -3.091, 0.7377, -5.517, 0.7377, -5.517, 0.2623, -8.582, 0.2623, -8.582, 0.7377, -0.8292, 0.7418, -0.8292, 3.581, 1.439, 3.581, 1.439, 0.7418, -0.8292, 0.7418, 1.439, 0.7418, 1.439, 3.581, -0.8292, 3.581, 9.582, 3.581, 9.582, 4.644, 8.795, 4.644, 8.795, 3.581, 8.795, -4.736, 8.795, -5.816, 6.606, -5.816, 6.606, -4.736, 1.439, 0.7418, 1.439, 3.581, 6.606, 3.581, 6.606, 0.7418, 1.439, 0.7418, 6.606, 0.7418, 6.606, 3.581, 1.439, 3.581, 1.439, -1.066, 6.606, -1.066, 6.606, 0.7418, 1.439, 0.7418, 1.439, -1.066, 1.439, 0.7418, 6.606, 0.7418, 6.606, -1.066, -0.8292, -1.066, 1.439, -1.066, 1.439, 0.7418, -0.8292, 0.7418, -0.8292, -1.066, -0.8292, 0.7418, 1.439, 0.7418, 1.439, -1.066, -5.517, -1.066, -5.517, 0.7418, -3.091, 0.7418, -3.091, -1.066, -5.517, -1.066, -3.091, -1.066, -3.091, 0.7418, -5.517, 0.7418, 6.606, -1.066, 6.606, 0.7418, 8.795, 0.7418, 8.795, -1.066, 3.581, 0.7377, 3.581, 0.2623, 0.7418, 0.2623, 0.7418, 0.7377, -1.066, 0.7377, -1.066, 0.2623, 0.7418, 0.2623, 0.7418, 0.7377, 6.606, -1.066, 8.795, -1.066, 8.795, 0.7418, 6.606, 0.7418, 0.7418, 0.7377, 0.7418, 0.2623, 3.581, 0.2623, 3.581, 0.7377, 3.581, 0.2623, 4.644, 0.2623, 4.644, 0.7377, 3.581, 0.7377, 8.795, 3.581, 9.582, 3.581, 9.582, 0.7418, 8.795, 0.7418, 8.795, 0.7418, 9.582, 0.7418, 9.582, 3.581, 8.795, 3.581, 6.606, 0.2623, 6.606, 0.7377, 8.795, 0.7377, 8.795, 0.2623, 1.439, 0.2623, 1.439, 0.7377, 6.606, 0.7377, 6.606, 0.2623, 8.795, 0.7377, 9.582, 0.7377, 9.582, 0.2623, 8.795, 0.2623, 6.606, 3.581, 6.606, 4.644, 1.439, 4.644, 1.439, 3.581, 3.581, 0.7377, 4.644, 0.7377, 4.644, 0.2623, 3.581, 0.2623, 8.795, 3.581, 8.795, 4.644, 9.582, 4.644, 9.582, 3.581, 6.606, 3.581, 6.606, 4.644, 8.795, 4.644, 8.795, 3.581, 1.439, 3.581, 1.439, 4.644, 6.606, 4.644, 6.606, 3.581, 6.606, 0.7377, 6.606, 0.2623, 8.795, 0.2623, 8.795, 0.7377, 1.439, 0.7377, 1.439, 0.2623, 6.606, 0.2623, 6.606, 0.7377, -4.736, 0.7377, -5.816, 0.7377, -5.816, 0.2623, -4.736, 0.2623, 6.606, -4.736, 6.606, -5.816, 8.795, -5.816, 8.795, -4.736, 1.439, -4.736, 1.439, -5.816, 6.606, -5.816, 6.606, -4.736, 6.606, -4.736, 6.606, -5.816, 1.439, -5.816, 1.439, -4.736, -3.091, -1.066, -3.091, 0.7418, -0.8292, 0.7418, -0.8292, -1.066, -3.091, -1.066, -0.8292, -1.066, -0.8292, 0.7418, -3.091, 0.7418, -3.091, 0.7418, -0.8292, 0.7418, -0.8292, 3.581, -3.091, 3.581, -3.091, 0.7418, -3.091, 3.581, -0.8292, 3.581, -0.8292, 0.7418, -3.091, 0.2623, -3.091, 0.7377, -0.8292, 0.7377, -0.8292, 0.2623, -3.091, 0.7377, -3.091, 0.2623, -0.8292, 0.2623, -0.8292, 0.7377, -3.091, -4.736, -0.8292, -4.736, -0.8292, -1.066, -3.091, -1.066, -3.091, -4.736, -3.091, -1.066, -0.8292, -1.066, -0.8292, -4.736, 6.606, -4.736, 8.795, -4.736, 8.795, -1.066, 6.606, -1.066, -4.736, 0.7377, -4.736, 0.2623, -1.066, 0.2623, -1.066, 0.7377, 6.606, -4.736, 6.606, -1.066, 8.795, -1.066, 8.795, -4.736, -5.517, -4.736, -3.091, -4.736, -3.091, -1.066, -5.517, -1.066, -5.517, -4.736, -5.517, -1.066, -3.091, -1.066, -3.091, -4.736, -1.066, 0.2623, -1.066, 0.7377, -4.736, 0.7377, -4.736, 0.2623, -0.8292, 0.7377, -0.8292, 0.2623, 1.439, 0.2623, 1.439, 0.7377, 1.439, -4.736, 1.439, -1.066, 6.606, -1.066, 6.606, -4.736, 1.439, -4.736, 6.606, -4.736, 6.606, -1.066, 1.439, -1.066, 0.7418, 0.7377, 0.7418, 0.2623, -1.066, 0.2623, -1.066, 0.7377, -8.582, -4.736, -8.582, -1.066, -5.517, -1.066, -5.517, -4.736, -8.582, -4.736, -5.517, -4.736, -5.517, -1.066, -8.582, -1.066, -8.582, -1.066, -5.517, -1.066, -5.517, 0.7418, -8.582, 0.7418, -8.582, -1.066, -8.582, 0.7418, -5.517, 0.7418, -5.517, -1.066, -8.582, 3.581, -8.582, 6.816, -5.517, 6.816, -5.517, 3.581, -8.582, 0.7377, -8.582, 0.2623, -5.517, 0.2623, -5.517, 0.7377, -8.582, 0.7418, -8.582, 3.581, -5.517, 3.581, -5.517, 0.7418, -8.582, 0.7418, -5.517, 0.7418, -5.517, 3.581, -8.582, 3.581, 6.816, 0.7377, 3.581, 0.7377, 3.581, 0.2623, 6.816, 0.2623, -3.091, 0.7377, -3.091, 0.2623, -5.517, 0.2623, -5.517, 0.7377, -5.517, 3.581, -5.517, 3.581, -3.091, 3.581, -3.091, 3.581])
me_plane_001.materials.append(mat_material_001)
me_plane_001.use_remesh_fix_poles = True
me_plane_001.use_remesh_preserve_attributes = False
me_plane_001.use_mirror_vertex_groups = False
me_plane_001.update()

# ---- objects
ob_empty = bpy.data.objects.new('Empty', None)
ob_floor_001 = bpy.data.objects.new('floor.001', me_plane_003)
ob_floor_002 = bpy.data.objects.new('floor.002', me_plane_004)
ob_plane_001 = bpy.data.objects.new('Plane.001', me_plane_002)
ob_floor = bpy.data.objects.new('floor', me_plane_001)

# ---- transforms, parenting, visibility, modifiers, constraints
ob_empty.location = (-0.6521, -1.555, -0.6112)
ob_empty.scale = (19.41, 19.41, 19.41)
ob_empty.empty_display_type = 'IMAGE'
ob_empty.empty_display_size = 5.0
ob_empty.lineart.crease_threshold = 0.0
ob_floor_001.location = (-33.66, 6.502, 0.0)
ob_floor_001.lineart.crease_threshold = 0.0
ob_floor_002.location = (-33.66, 6.502, 0.0)
ob_floor_002.lineart.crease_threshold = 0.0
ob_plane_001.location = (-33.66, 6.502, 5.707)
ob_plane_001.lineart.crease_threshold = 0.0
ob_floor.location = (-33.66, 6.502, 0.0)
ob_floor.lineart.crease_threshold = 0.0

# ---- collection membership
col_collection.objects.link(ob_empty)
col_collection_2.objects.link(ob_floor_001)
col_collection_2.objects.link(ob_floor_002)
col_collection_2.objects.link(ob_plane_001)
col_collection_2.objects.link(ob_floor)

# ---- scene / render settings (as saved in the file)
scene.frame_start = 1; scene.frame_end = 250; scene.frame_set(1)
scene.render.engine = 'BLENDER_EEVEE_NEXT'
scene.cycles.use_denoising = False
scene.cycles.samples = 128
scene.cycles.sampling_pattern = 'TABULATED_SOBOL'
scene.cycles.use_adaptive_sampling = False
scene.cycles.use_light_tree = False
scene.view_settings.view_transform = 'Filmic'
bpy.context.view_layer.update()

# ---- added for rendering (the .blend has no active camera and no usable light): camera, sun
cam_auto = bpy.data.cameras.new('AutoCamera')
cam_auto.lens = 50.0
cam_auto.sensor_width = 36.0
cam_auto.clip_end = 1000.0
ob_auto_camera = bpy.data.objects.new('AutoCamera', cam_auto)
scene.collection.objects.link(ob_auto_camera)
ob_auto_camera.location = (28.5547, -47.9479, 37.6119)
ob_auto_camera.rotation_euler = (1.09748, -7.21219e-08, 0.694738)
scene.camera = ob_auto_camera
light_auto_sun = bpy.data.lights.new('AutoSun', 'SUN')
light_auto_sun.energy = 3.0
light_auto_sun.angle = 0.0523599
ob_auto_sun = bpy.data.objects.new('AutoSun', light_auto_sun)
scene.collection.objects.link(ob_auto_sun)
ob_auto_sun.rotation_euler = (0.872665, 0.174533, 0.523599)
bpy.context.view_layer.update()
